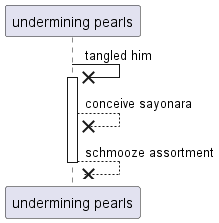

The diagram above was rendered by PlantUML. Its source (embedded in the PNG):
@startuml
participant "undermining pearls" as 0
0 ->x 0++ : tangled him
0 -->x 0: conceive sayonara
return schmooze assortment
@enduml